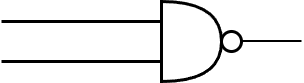

The diagram above was exported from draw.io. Its source (the exported page's mxGraphModel, read from the mxfile embedded in the PNG):
<mxGraphModel dx="1607" dy="779" grid="1" gridSize="10" guides="1" tooltips="1" connect="1" arrows="1" fold="1" page="1" pageScale="1" pageWidth="850" pageHeight="1100" math="0" shadow="0">
  <root>
    <mxCell id="0" />
    <mxCell id="1" parent="0" />
    <mxCell id="6" value="" style="shape=or;whiteSpace=wrap;html=1;fillColor=none;strokeWidth=3;" vertex="1" parent="1">
      <mxGeometry x="400" y="200" width="60" height="80" as="geometry" />
    </mxCell>
    <mxCell id="7" value="" style="ellipse;whiteSpace=wrap;html=1;aspect=fixed;fillColor=none;strokeWidth=3;" vertex="1" parent="1">
      <mxGeometry x="460" y="230" width="20" height="20" as="geometry" />
    </mxCell>
    <mxCell id="8" value="" style="endArrow=none;html=1;strokeWidth=3;" edge="1" parent="1">
      <mxGeometry width="50" height="50" relative="1" as="geometry">
        <mxPoint x="240" y="220" as="sourcePoint" />
        <mxPoint x="400" y="220" as="targetPoint" />
      </mxGeometry>
    </mxCell>
    <mxCell id="9" value="" style="endArrow=none;html=1;strokeWidth=3;" edge="1" parent="1">
      <mxGeometry width="50" height="50" relative="1" as="geometry">
        <mxPoint x="240" y="260" as="sourcePoint" />
        <mxPoint x="400" y="260" as="targetPoint" />
      </mxGeometry>
    </mxCell>
    <mxCell id="10" value="" style="endArrow=none;html=1;strokeWidth=2;" edge="1" parent="1">
      <mxGeometry width="50" height="50" relative="1" as="geometry">
        <mxPoint x="480" y="239.5" as="sourcePoint" />
        <mxPoint x="540" y="239.5" as="targetPoint" />
      </mxGeometry>
    </mxCell>
  </root>
</mxGraphModel>